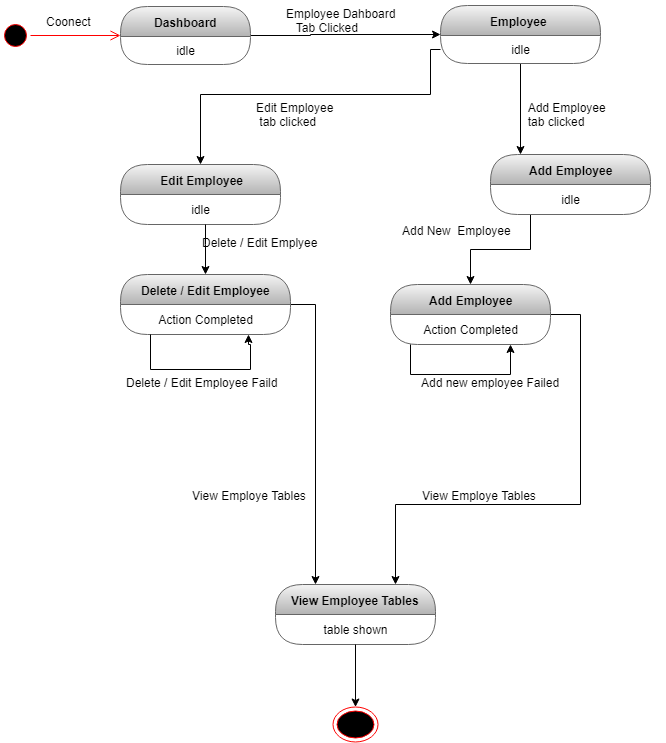

The diagram above was exported from draw.io. Its source (the exported page's mxGraphModel, read from the mxfile embedded in the PNG):
<mxGraphModel dx="852" dy="496" grid="1" gridSize="10" guides="1" tooltips="1" connect="1" arrows="1" fold="1" page="1" pageScale="1" pageWidth="827" pageHeight="1169" math="0" shadow="0">
  <root>
    <mxCell id="0" />
    <mxCell id="1" parent="0" />
    <mxCell id="LuAl4-G-bmuY-0NkN9xH-1" value="" style="ellipse;html=1;shape=startState;fillColor=#000000;strokeColor=#ff0000;" parent="1" vertex="1">
      <mxGeometry x="30" y="236" width="30" height="30" as="geometry" />
    </mxCell>
    <mxCell id="LuAl4-G-bmuY-0NkN9xH-2" value="" style="edgeStyle=orthogonalEdgeStyle;html=1;verticalAlign=bottom;endArrow=open;endSize=8;strokeColor=#ff0000;" parent="1" source="LuAl4-G-bmuY-0NkN9xH-1" target="LuAl4-G-bmuY-0NkN9xH-4" edge="1">
      <mxGeometry relative="1" as="geometry">
        <mxPoint x="120" y="250" as="targetPoint" />
      </mxGeometry>
    </mxCell>
    <mxCell id="LuAl4-G-bmuY-0NkN9xH-3" style="edgeStyle=orthogonalEdgeStyle;rounded=0;orthogonalLoop=1;jettySize=auto;html=1;" parent="1" source="LuAl4-G-bmuY-0NkN9xH-4" target="LuAl4-G-bmuY-0NkN9xH-8" edge="1">
      <mxGeometry relative="1" as="geometry">
        <Array as="points">
          <mxPoint x="340" y="251" />
          <mxPoint x="340" y="250" />
        </Array>
      </mxGeometry>
    </mxCell>
    <mxCell id="LuAl4-G-bmuY-0NkN9xH-4" value="Dashboard" style="swimlane;html=1;fontStyle=1;align=center;verticalAlign=middle;childLayout=stackLayout;horizontal=1;startSize=30;horizontalStack=0;resizeParent=0;resizeLast=1;container=0;collapsible=0;rounded=1;arcSize=30;swimlaneFillColor=none;fillColor=#f5f5f5;strokeColor=#666666;gradientColor=#b3b3b3;" parent="1" vertex="1">
      <mxGeometry x="150" y="222" width="130" height="58" as="geometry" />
    </mxCell>
    <mxCell id="LuAl4-G-bmuY-0NkN9xH-5" value="idle" style="text;html=1;align=center;verticalAlign=middle;spacingLeft=4;spacingRight=4;whiteSpace=wrap;overflow=hidden;rotatable=0;" parent="LuAl4-G-bmuY-0NkN9xH-4" vertex="1">
      <mxGeometry y="30" width="130" height="28" as="geometry" />
    </mxCell>
    <mxCell id="LuAl4-G-bmuY-0NkN9xH-6" value="Coonect" style="text;strokeColor=none;fillColor=none;align=left;verticalAlign=top;spacingLeft=4;spacingRight=4;overflow=hidden;rotatable=0;points=[[0,0.5],[1,0.5]];portConstraint=eastwest;" parent="1" vertex="1">
      <mxGeometry x="70" y="224" width="100" height="26" as="geometry" />
    </mxCell>
    <mxCell id="LuAl4-G-bmuY-0NkN9xH-7" style="edgeStyle=orthogonalEdgeStyle;rounded=0;orthogonalLoop=1;jettySize=auto;html=1;" parent="1" source="LuAl4-G-bmuY-0NkN9xH-8" target="LuAl4-G-bmuY-0NkN9xH-23" edge="1">
      <mxGeometry relative="1" as="geometry">
        <mxPoint x="620" y="350" as="targetPoint" />
        <Array as="points">
          <mxPoint x="600" y="252" />
        </Array>
      </mxGeometry>
    </mxCell>
    <mxCell id="LuAl4-G-bmuY-0NkN9xH-8" value="Employee&amp;nbsp;" style="swimlane;html=1;fontStyle=1;align=center;verticalAlign=middle;childLayout=stackLayout;horizontal=1;startSize=30;horizontalStack=0;resizeParent=0;resizeLast=1;container=0;collapsible=0;rounded=1;arcSize=30;strokeColor=#666666;fillColor=#f5f5f5;swimlaneFillColor=none;gradientColor=#b3b3b3;" parent="1" vertex="1">
      <mxGeometry x="470" y="221" width="160" height="58" as="geometry" />
    </mxCell>
    <mxCell id="LuAl4-G-bmuY-0NkN9xH-9" value="idle" style="text;html=1;strokeColor=none;fillColor=none;align=center;verticalAlign=middle;spacingLeft=4;spacingRight=4;whiteSpace=wrap;overflow=hidden;rotatable=0;fontColor=#000000;" parent="LuAl4-G-bmuY-0NkN9xH-8" vertex="1">
      <mxGeometry y="30" width="160" height="28" as="geometry" />
    </mxCell>
    <mxCell id="LuAl4-G-bmuY-0NkN9xH-10" value="Employee Dahboard&#10;   Tab Clicked &#10;" style="text;strokeColor=none;fillColor=none;align=left;verticalAlign=top;spacingLeft=4;spacingRight=4;overflow=hidden;rotatable=0;points=[[0,0.5],[1,0.5]];portConstraint=eastwest;" parent="1" vertex="1">
      <mxGeometry x="310" y="216" width="150" height="40" as="geometry" />
    </mxCell>
    <mxCell id="LuAl4-G-bmuY-0NkN9xH-11" value="&amp;nbsp;Edit Employee" style="swimlane;html=1;fontStyle=1;align=center;verticalAlign=middle;childLayout=stackLayout;horizontal=1;startSize=30;horizontalStack=0;resizeParent=0;resizeLast=1;container=0;collapsible=0;rounded=1;arcSize=30;strokeColor=#666666;fillColor=#f5f5f5;swimlaneFillColor=none;gradientColor=#b3b3b3;" parent="1" vertex="1">
      <mxGeometry x="150" y="380" width="160" height="60" as="geometry" />
    </mxCell>
    <mxCell id="LuAl4-G-bmuY-0NkN9xH-12" value="idle" style="text;html=1;strokeColor=none;fillColor=none;align=center;verticalAlign=middle;spacingLeft=4;spacingRight=4;whiteSpace=wrap;overflow=hidden;rotatable=0;fontColor=#000000;" parent="LuAl4-G-bmuY-0NkN9xH-11" vertex="1">
      <mxGeometry y="30" width="160" height="30" as="geometry" />
    </mxCell>
    <mxCell id="LuAl4-G-bmuY-0NkN9xH-13" style="edgeStyle=orthogonalEdgeStyle;rounded=0;orthogonalLoop=1;jettySize=auto;html=1;" parent="1" source="LuAl4-G-bmuY-0NkN9xH-9" target="LuAl4-G-bmuY-0NkN9xH-11" edge="1">
      <mxGeometry relative="1" as="geometry">
        <Array as="points">
          <mxPoint x="460" y="310" />
          <mxPoint x="230" y="310" />
        </Array>
      </mxGeometry>
    </mxCell>
    <mxCell id="LuAl4-G-bmuY-0NkN9xH-14" value="Edit Employee  &#10; tab clicked" style="text;strokeColor=none;fillColor=none;align=left;verticalAlign=top;spacingLeft=4;spacingRight=4;overflow=hidden;rotatable=0;points=[[0,0.5],[1,0.5]];portConstraint=eastwest;" parent="1" vertex="1">
      <mxGeometry x="280" y="310" width="150" height="40" as="geometry" />
    </mxCell>
    <mxCell id="LuAl4-G-bmuY-0NkN9xH-15" style="edgeStyle=orthogonalEdgeStyle;rounded=0;orthogonalLoop=1;jettySize=auto;html=1;entryX=0.25;entryY=0;entryDx=0;entryDy=0;" parent="1" source="LuAl4-G-bmuY-0NkN9xH-16" target="LuAl4-G-bmuY-0NkN9xH-44" edge="1">
      <mxGeometry relative="1" as="geometry">
        <Array as="points">
          <mxPoint x="345" y="520" />
        </Array>
        <mxPoint x="350" y="770" as="targetPoint" />
      </mxGeometry>
    </mxCell>
    <mxCell id="LuAl4-G-bmuY-0NkN9xH-16" value="Delete / Edit Employee" style="swimlane;html=1;fontStyle=1;align=center;verticalAlign=middle;childLayout=stackLayout;horizontal=1;startSize=30;horizontalStack=0;resizeParent=0;resizeLast=1;container=0;collapsible=0;rounded=1;arcSize=30;strokeColor=#666666;fillColor=#f5f5f5;swimlaneFillColor=none;gradientColor=#b3b3b3;" parent="1" vertex="1">
      <mxGeometry x="150" y="490" width="170" height="60" as="geometry" />
    </mxCell>
    <mxCell id="LuAl4-G-bmuY-0NkN9xH-17" value="Action Completed" style="text;html=1;strokeColor=none;fillColor=none;align=center;verticalAlign=middle;spacingLeft=4;spacingRight=4;whiteSpace=wrap;overflow=hidden;rotatable=0;fontColor=#000000;" parent="LuAl4-G-bmuY-0NkN9xH-16" vertex="1">
      <mxGeometry y="30" width="170" height="30" as="geometry" />
    </mxCell>
    <mxCell id="LuAl4-G-bmuY-0NkN9xH-18" style="edgeStyle=orthogonalEdgeStyle;rounded=0;orthogonalLoop=1;jettySize=auto;html=1;entryX=0.75;entryY=1;entryDx=0;entryDy=0;" parent="LuAl4-G-bmuY-0NkN9xH-16" source="LuAl4-G-bmuY-0NkN9xH-17" target="LuAl4-G-bmuY-0NkN9xH-17" edge="1">
      <mxGeometry relative="1" as="geometry">
        <mxPoint x="146" y="63" as="targetPoint" />
        <Array as="points">
          <mxPoint x="30" y="95" />
          <mxPoint x="130" y="95" />
          <mxPoint x="130" y="70" />
          <mxPoint x="128" y="70" />
        </Array>
      </mxGeometry>
    </mxCell>
    <mxCell id="LuAl4-G-bmuY-0NkN9xH-19" style="edgeStyle=orthogonalEdgeStyle;rounded=0;orthogonalLoop=1;jettySize=auto;html=1;" parent="1" source="LuAl4-G-bmuY-0NkN9xH-12" target="LuAl4-G-bmuY-0NkN9xH-16" edge="1">
      <mxGeometry relative="1" as="geometry">
        <Array as="points">
          <mxPoint x="235" y="460" />
          <mxPoint x="235" y="460" />
        </Array>
      </mxGeometry>
    </mxCell>
    <mxCell id="LuAl4-G-bmuY-0NkN9xH-20" value="Delete / Edit Employee Faild" style="text;strokeColor=none;fillColor=none;align=left;verticalAlign=top;spacingLeft=4;spacingRight=4;overflow=hidden;rotatable=0;points=[[0,0.5],[1,0.5]];portConstraint=eastwest;" parent="1" vertex="1">
      <mxGeometry x="150" y="585" width="200" height="40" as="geometry" />
    </mxCell>
    <mxCell id="LuAl4-G-bmuY-0NkN9xH-21" style="edgeStyle=orthogonalEdgeStyle;rounded=0;orthogonalLoop=1;jettySize=auto;html=1;" parent="1" source="LuAl4-G-bmuY-0NkN9xH-23" target="LuAl4-G-bmuY-0NkN9xH-26" edge="1">
      <mxGeometry relative="1" as="geometry">
        <Array as="points">
          <mxPoint x="560" y="465" />
          <mxPoint x="500" y="465" />
        </Array>
      </mxGeometry>
    </mxCell>
    <mxCell id="LuAl4-G-bmuY-0NkN9xH-23" value="Add Employee" style="swimlane;html=1;fontStyle=1;align=center;verticalAlign=middle;childLayout=stackLayout;horizontal=1;startSize=30;horizontalStack=0;resizeParent=0;resizeLast=1;container=0;collapsible=0;rounded=1;arcSize=30;strokeColor=#666666;fillColor=#f5f5f5;swimlaneFillColor=none;gradientColor=#b3b3b3;" parent="1" vertex="1">
      <mxGeometry x="520" y="370" width="160" height="60" as="geometry" />
    </mxCell>
    <mxCell id="LuAl4-G-bmuY-0NkN9xH-24" value="idle" style="text;html=1;strokeColor=none;fillColor=none;align=center;verticalAlign=middle;spacingLeft=4;spacingRight=4;whiteSpace=wrap;overflow=hidden;rotatable=0;fontColor=#000000;" parent="LuAl4-G-bmuY-0NkN9xH-23" vertex="1">
      <mxGeometry y="30" width="160" height="30" as="geometry" />
    </mxCell>
    <mxCell id="LuAl4-G-bmuY-0NkN9xH-54" style="edgeStyle=orthogonalEdgeStyle;rounded=0;orthogonalLoop=1;jettySize=auto;html=1;entryX=0.75;entryY=0;entryDx=0;entryDy=0;" parent="1" source="LuAl4-G-bmuY-0NkN9xH-26" target="LuAl4-G-bmuY-0NkN9xH-44" edge="1">
      <mxGeometry relative="1" as="geometry">
        <Array as="points">
          <mxPoint x="610" y="530" />
          <mxPoint x="610" y="720" />
          <mxPoint x="425" y="720" />
        </Array>
      </mxGeometry>
    </mxCell>
    <mxCell id="LuAl4-G-bmuY-0NkN9xH-26" value="Add Employee" style="swimlane;html=1;fontStyle=1;align=center;verticalAlign=middle;childLayout=stackLayout;horizontal=1;startSize=30;horizontalStack=0;resizeParent=0;resizeLast=1;container=0;collapsible=0;rounded=1;arcSize=30;strokeColor=#666666;fillColor=#f5f5f5;swimlaneFillColor=none;gradientColor=#b3b3b3;" parent="1" vertex="1">
      <mxGeometry x="420" y="500" width="160" height="60" as="geometry" />
    </mxCell>
    <mxCell id="LuAl4-G-bmuY-0NkN9xH-27" value="Action Completed" style="text;html=1;strokeColor=none;fillColor=none;align=center;verticalAlign=middle;spacingLeft=4;spacingRight=4;whiteSpace=wrap;overflow=hidden;rotatable=0;fontColor=#000000;" parent="LuAl4-G-bmuY-0NkN9xH-26" vertex="1">
      <mxGeometry y="30" width="160" height="30" as="geometry" />
    </mxCell>
    <mxCell id="LuAl4-G-bmuY-0NkN9xH-28" value="Subtitle" style="text;html=1;strokeColor=none;fillColor=none;align=center;verticalAlign=middle;spacingLeft=4;spacingRight=4;whiteSpace=wrap;overflow=hidden;rotatable=0;fontColor=#000000;" parent="LuAl4-G-bmuY-0NkN9xH-26" vertex="1">
      <mxGeometry y="60" width="160" as="geometry" />
    </mxCell>
    <mxCell id="LuAl4-G-bmuY-0NkN9xH-29" style="edgeStyle=orthogonalEdgeStyle;rounded=0;orthogonalLoop=1;jettySize=auto;html=1;entryX=0.75;entryY=1;entryDx=0;entryDy=0;" parent="LuAl4-G-bmuY-0NkN9xH-26" source="LuAl4-G-bmuY-0NkN9xH-27" target="LuAl4-G-bmuY-0NkN9xH-27" edge="1">
      <mxGeometry relative="1" as="geometry">
        <Array as="points">
          <mxPoint x="20" y="90" />
          <mxPoint x="120" y="90" />
        </Array>
      </mxGeometry>
    </mxCell>
    <mxCell id="LuAl4-G-bmuY-0NkN9xH-30" value="Add new employee Failed" style="text;strokeColor=none;fillColor=none;align=left;verticalAlign=top;spacingLeft=4;spacingRight=4;overflow=hidden;rotatable=0;points=[[0,0.5],[1,0.5]];portConstraint=eastwest;" parent="1" vertex="1">
      <mxGeometry x="445" y="585" width="200" height="40" as="geometry" />
    </mxCell>
    <mxCell id="LuAl4-G-bmuY-0NkN9xH-36" value="Delete / Edit Emplyee" style="text;html=1;" parent="1" vertex="1">
      <mxGeometry x="230" y="445" width="100" height="35" as="geometry" />
    </mxCell>
    <mxCell id="LuAl4-G-bmuY-0NkN9xH-42" value="View Employe Tables" style="text;html=1;" parent="1" vertex="1">
      <mxGeometry x="220" y="697.5" width="120" height="30" as="geometry" />
    </mxCell>
    <mxCell id="LuAl4-G-bmuY-0NkN9xH-44" value="View Employee Tables" style="swimlane;html=1;fontStyle=1;align=center;verticalAlign=middle;childLayout=stackLayout;horizontal=1;startSize=30;horizontalStack=0;resizeParent=0;resizeLast=1;container=0;collapsible=0;rounded=1;arcSize=30;strokeColor=#666666;fillColor=#f5f5f5;swimlaneFillColor=none;gradientColor=#b3b3b3;" parent="1" vertex="1">
      <mxGeometry x="305" y="800" width="160" height="60" as="geometry" />
    </mxCell>
    <mxCell id="LuAl4-G-bmuY-0NkN9xH-45" value="table shown" style="text;html=1;strokeColor=none;fillColor=none;align=center;verticalAlign=middle;spacingLeft=4;spacingRight=4;whiteSpace=wrap;overflow=hidden;rotatable=0;fontColor=#000000;" parent="LuAl4-G-bmuY-0NkN9xH-44" vertex="1">
      <mxGeometry y="30" width="160" height="30" as="geometry" />
    </mxCell>
    <mxCell id="LuAl4-G-bmuY-0NkN9xH-52" value="table shown" style="text;html=1;strokeColor=none;fillColor=none;align=center;verticalAlign=middle;spacingLeft=4;spacingRight=4;whiteSpace=wrap;overflow=hidden;rotatable=0;fontColor=#000000;" parent="LuAl4-G-bmuY-0NkN9xH-44" vertex="1">
      <mxGeometry y="60" width="160" as="geometry" />
    </mxCell>
    <mxCell id="LuAl4-G-bmuY-0NkN9xH-46" value="View Employe Tables" style="text;html=1;" parent="1" vertex="1">
      <mxGeometry x="450" y="697.5" width="120" height="30" as="geometry" />
    </mxCell>
    <mxCell id="LuAl4-G-bmuY-0NkN9xH-48" value="" style="ellipse;html=1;shape=endState;fillColor=#000000;strokeColor=#ff0000;" parent="1" vertex="1">
      <mxGeometry x="362.5" y="922.5" width="45" height="35" as="geometry" />
    </mxCell>
    <mxCell id="LuAl4-G-bmuY-0NkN9xH-49" value="  Add Employee &#10;  tab clicked" style="text;strokeColor=none;fillColor=none;align=left;verticalAlign=top;spacingLeft=4;spacingRight=4;overflow=hidden;rotatable=0;points=[[0,0.5],[1,0.5]];portConstraint=eastwest;" parent="1" vertex="1">
      <mxGeometry x="545" y="310" width="150" height="40" as="geometry" />
    </mxCell>
    <mxCell id="LuAl4-G-bmuY-0NkN9xH-50" value="Add New&amp;nbsp; Employee" style="text;html=1;" parent="1" vertex="1">
      <mxGeometry x="430" y="432.5" width="140" height="30" as="geometry" />
    </mxCell>
    <mxCell id="LuAl4-G-bmuY-0NkN9xH-55" style="edgeStyle=orthogonalEdgeStyle;rounded=0;orthogonalLoop=1;jettySize=auto;html=1;" parent="1" source="LuAl4-G-bmuY-0NkN9xH-45" target="LuAl4-G-bmuY-0NkN9xH-48" edge="1">
      <mxGeometry relative="1" as="geometry" />
    </mxCell>
  </root>
</mxGraphModel>